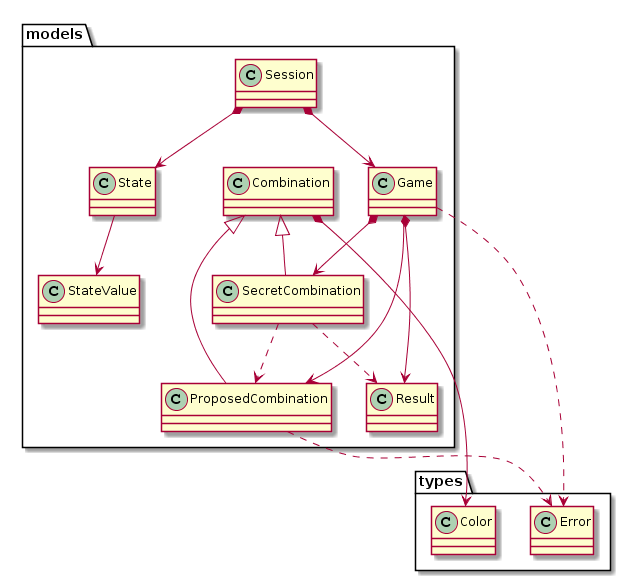

The diagram above was rendered by PlantUML. Its source (embedded in the PNG):
@startuml
package models <<Folder>>{

Session *--> State
Session *--> Game

Game *--> Result
Game *--> SecretCombination
Game --> ProposedCombination

Combination <|-- SecretCombination
Combination <|-- ProposedCombination

SecretCombination ..> Result
SecretCombination ..> ProposedCombination

State --> StateValue
}

package types <<Folder>>{

Combination *--> Color
ProposedCombination ..> Error
Game ..> Error

}
@enduml